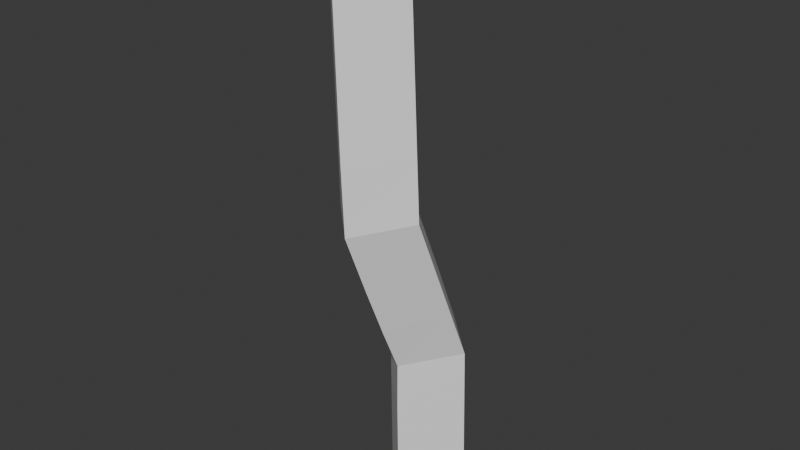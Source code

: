 # Source: swamptree2.blend  (saved by Blender 4.5.91; exported with 4.5.12 LTS)
import bpy
from mathutils import Matrix  # noqa: F401  (used for matrix-valued properties, if any)

bpy.ops.wm.read_factory_settings(use_empty=True)
scene = bpy.context.scene
scene.name = 'Scene'

# ---- collections
col_collection = bpy.data.collections.new('Collection'); scene.collection.children.link(col_collection)

# ---- world
world_world = bpy.data.worlds.new('World'); scene.world = world_world
world_world.use_nodes = True; world_world.node_tree.nodes.clear()
_N = world_world.node_tree.nodes; _L = world_world.node_tree.links
n0 = _N.new('ShaderNodeOutputWorld'); n0.name = 'World Output'; n0.location = (200, 100)
n1 = _N.new('ShaderNodeBackground'); n1.name = 'Background'; n1.location = (-200, 100)
n1.inputs[0].default_value = (0.05088, 0.05088, 0.05088, 1.0)
_L.new(n1.outputs[0], n0.inputs[0])
n0.is_active_output = True
world_world.color = (0.05088, 0.05088, 0.05088)
world_world.sun_shadow_jitter_overblur = 0.0

# ---- meshes
me_cube_001 = bpy.data.meshes.new('Cube.001')
me_cube_001.from_pydata([(0.0, 0.0, 0.0), (-0.1066, 0.1049, 1.228), (-0.2033, -0.3186, 2.416), (-0.4899, -0.081, 4.522)], [(0, 1), (1, 2), (2, 3)], [])
_uv = me_cube_001.uv_layers.new(name='UVMap')
_uv.uv.foreach_set('vector', [])
me_cube_001.update()

# ---- objects
ob_cube = bpy.data.objects.new('Cube', me_cube_001)

# ---- transforms, parenting, visibility, modifiers, constraints
ob_cube.location = (0.0, 0.0, 0.0)
_m = ob_cube.modifiers.new('Skin', 'SKIN')

# ---- collection membership
col_collection.objects.link(ob_cube)

# ---- scene / render settings (as saved in the file)
scene.frame_start = 1; scene.frame_end = 250; scene.frame_set(1)
scene.render.engine = 'BLENDER_EEVEE_NEXT'
bpy.context.view_layer.update()

# ---- added for rendering (the .blend has no active camera and no usable light): camera, sun
cam_auto = bpy.data.cameras.new('AutoCamera')
cam_auto.lens = 50.0
cam_auto.sensor_width = 36.0
cam_auto.clip_end = 1000.0
ob_auto_camera = bpy.data.objects.new('AutoCamera', cam_auto)
scene.collection.objects.link(ob_auto_camera)
ob_auto_camera.location = (4.24871, -5.43491, 5.812)
ob_auto_camera.rotation_euler = (1.09748, -7.21219e-08, 0.694738)
scene.camera = ob_auto_camera
light_auto_sun = bpy.data.lights.new('AutoSun', 'SUN')
light_auto_sun.energy = 3.0
light_auto_sun.angle = 0.0523599
ob_auto_sun = bpy.data.objects.new('AutoSun', light_auto_sun)
scene.collection.objects.link(ob_auto_sun)
ob_auto_sun.rotation_euler = (0.872665, 0.174533, 0.523599)
bpy.context.view_layer.update()
